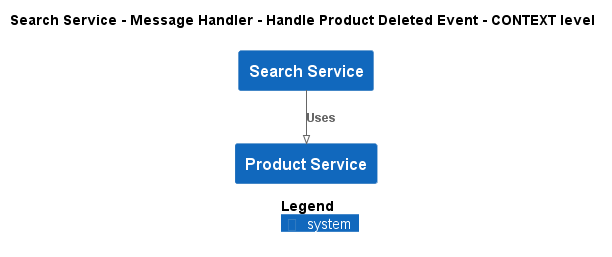

The diagram above was rendered by PlantUML. Its source (embedded in the PNG):
@startuml
!pragma layout smetana
!include ..\..\..\..\..\..\.c4s\C4_Context.puml

AddElementTag("state:new", $bgColor=green, $fontColor=#ffffff, $borderColor=green, $shadowing="False")
AddElementTag("state:changed", $bgColor=orange, $fontColor=#ffffff, $borderColor=orange, $shadowing="False")
AddElementTag("state:removed", $bgColor=red, $fontColor=#ffffff, $borderColor=red, $shadowing="False")

AddRelTag("state:new", $textColor=green, $lineColor=green)
AddRelTag("state:changed", $textColor=orange, $lineColor=orange)
AddRelTag("state:removed", $textColor=red, $lineColor=red)

SHOW_PERSON_PORTRAIT()
LAYOUT_TOP_DOWN()

skinparam linetype polyline

title Search Service - Message Handler - Handle Product Deleted Event - CONTEXT level

System(ECommercePlatform.SoftwareSystems.SearchService, "Search Service", "")
System(ECommercePlatform.SoftwareSystems.ProductService, "Product Service", "")

Rel(ECommercePlatform.SoftwareSystems.SearchService, ECommercePlatform.SoftwareSystems.ProductService, "Uses")


SHOW_LEGEND()
@enduml